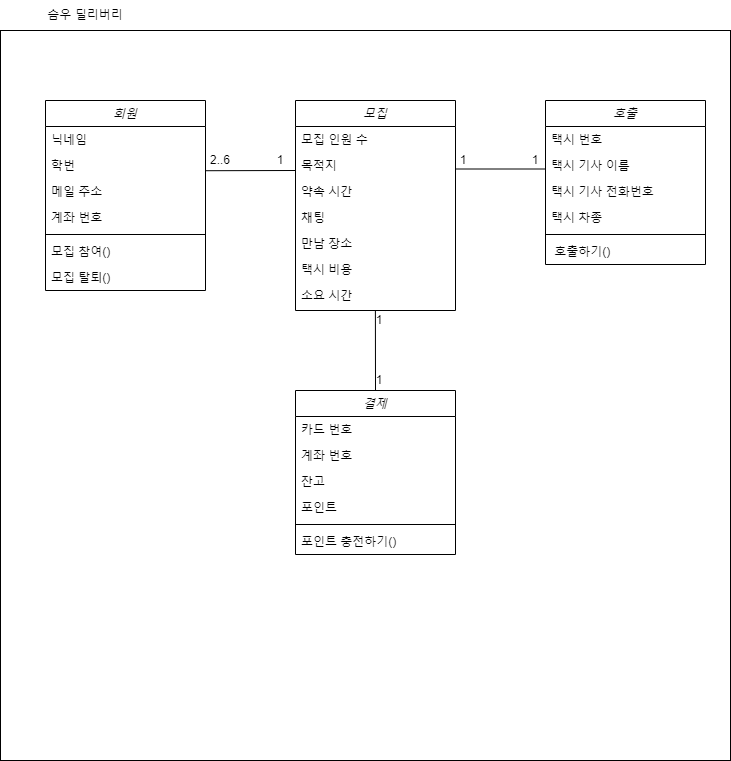

The diagram above was exported from draw.io. Its source (the exported page's mxGraphModel, read from the mxfile embedded in the PNG):
<mxGraphModel dx="1274" dy="736" grid="1" gridSize="10" guides="1" tooltips="1" connect="1" arrows="1" fold="1" page="1" pageScale="1" pageWidth="827" pageHeight="1169" math="0" shadow="0">
  <root>
    <mxCell id="WIyWlLk6GJQsqaUBKTNV-0" />
    <mxCell id="WIyWlLk6GJQsqaUBKTNV-1" parent="WIyWlLk6GJQsqaUBKTNV-0" />
    <mxCell id="zkfFHV4jXpPFQw0GAbJ--0" value="회원" style="swimlane;fontStyle=2;align=center;verticalAlign=top;childLayout=stackLayout;horizontal=1;startSize=26;horizontalStack=0;resizeParent=1;resizeLast=0;collapsible=1;marginBottom=0;rounded=0;shadow=0;strokeWidth=1;" parent="WIyWlLk6GJQsqaUBKTNV-1" vertex="1">
      <mxGeometry x="70" y="110" width="160" height="190" as="geometry">
        <mxRectangle x="230" y="140" width="160" height="26" as="alternateBounds" />
      </mxGeometry>
    </mxCell>
    <mxCell id="zkfFHV4jXpPFQw0GAbJ--1" value="닉네임" style="text;align=left;verticalAlign=top;spacingLeft=4;spacingRight=4;overflow=hidden;rotatable=0;points=[[0,0.5],[1,0.5]];portConstraint=eastwest;" parent="zkfFHV4jXpPFQw0GAbJ--0" vertex="1">
      <mxGeometry y="26" width="160" height="26" as="geometry" />
    </mxCell>
    <mxCell id="zkfFHV4jXpPFQw0GAbJ--2" value="학번" style="text;align=left;verticalAlign=top;spacingLeft=4;spacingRight=4;overflow=hidden;rotatable=0;points=[[0,0.5],[1,0.5]];portConstraint=eastwest;rounded=0;shadow=0;html=0;" parent="zkfFHV4jXpPFQw0GAbJ--0" vertex="1">
      <mxGeometry y="52" width="160" height="26" as="geometry" />
    </mxCell>
    <mxCell id="OhFCBUpbI7AM9ym83kT5-22" value="메일 주소" style="text;align=left;verticalAlign=top;spacingLeft=4;spacingRight=4;overflow=hidden;rotatable=0;points=[[0,0.5],[1,0.5]];portConstraint=eastwest;rounded=0;shadow=0;html=0;" parent="zkfFHV4jXpPFQw0GAbJ--0" vertex="1">
      <mxGeometry y="78" width="160" height="26" as="geometry" />
    </mxCell>
    <mxCell id="zkfFHV4jXpPFQw0GAbJ--3" value="계좌 번호" style="text;align=left;verticalAlign=top;spacingLeft=4;spacingRight=4;overflow=hidden;rotatable=0;points=[[0,0.5],[1,0.5]];portConstraint=eastwest;rounded=0;shadow=0;html=0;" parent="zkfFHV4jXpPFQw0GAbJ--0" vertex="1">
      <mxGeometry y="104" width="160" height="26" as="geometry" />
    </mxCell>
    <mxCell id="zkfFHV4jXpPFQw0GAbJ--4" value="" style="line;html=1;strokeWidth=1;align=left;verticalAlign=middle;spacingTop=-1;spacingLeft=3;spacingRight=3;rotatable=0;labelPosition=right;points=[];portConstraint=eastwest;" parent="zkfFHV4jXpPFQw0GAbJ--0" vertex="1">
      <mxGeometry y="130" width="160" height="8" as="geometry" />
    </mxCell>
    <mxCell id="zkfFHV4jXpPFQw0GAbJ--5" value="모집 참여()&#10;" style="text;align=left;verticalAlign=top;spacingLeft=4;spacingRight=4;overflow=hidden;rotatable=0;points=[[0,0.5],[1,0.5]];portConstraint=eastwest;" parent="zkfFHV4jXpPFQw0GAbJ--0" vertex="1">
      <mxGeometry y="138" width="160" height="26" as="geometry" />
    </mxCell>
    <mxCell id="OhFCBUpbI7AM9ym83kT5-30" value="모집 탈퇴()&#10;" style="text;align=left;verticalAlign=top;spacingLeft=4;spacingRight=4;overflow=hidden;rotatable=0;points=[[0,0.5],[1,0.5]];portConstraint=eastwest;" parent="zkfFHV4jXpPFQw0GAbJ--0" vertex="1">
      <mxGeometry y="164" width="160" height="26" as="geometry" />
    </mxCell>
    <mxCell id="OhFCBUpbI7AM9ym83kT5-0" value="모집" style="swimlane;fontStyle=2;align=center;verticalAlign=top;childLayout=stackLayout;horizontal=1;startSize=26;horizontalStack=0;resizeParent=1;resizeLast=0;collapsible=1;marginBottom=0;rounded=0;shadow=0;strokeWidth=1;" parent="WIyWlLk6GJQsqaUBKTNV-1" vertex="1">
      <mxGeometry x="320" y="110" width="160" height="210" as="geometry">
        <mxRectangle x="230" y="140" width="160" height="26" as="alternateBounds" />
      </mxGeometry>
    </mxCell>
    <mxCell id="OhFCBUpbI7AM9ym83kT5-1" value="모집 인원 수" style="text;align=left;verticalAlign=top;spacingLeft=4;spacingRight=4;overflow=hidden;rotatable=0;points=[[0,0.5],[1,0.5]];portConstraint=eastwest;" parent="OhFCBUpbI7AM9ym83kT5-0" vertex="1">
      <mxGeometry y="26" width="160" height="26" as="geometry" />
    </mxCell>
    <mxCell id="OhFCBUpbI7AM9ym83kT5-2" value="목적지" style="text;align=left;verticalAlign=top;spacingLeft=4;spacingRight=4;overflow=hidden;rotatable=0;points=[[0,0.5],[1,0.5]];portConstraint=eastwest;rounded=0;shadow=0;html=0;" parent="OhFCBUpbI7AM9ym83kT5-0" vertex="1">
      <mxGeometry y="52" width="160" height="26" as="geometry" />
    </mxCell>
    <mxCell id="OhFCBUpbI7AM9ym83kT5-3" value="약속 시간" style="text;align=left;verticalAlign=top;spacingLeft=4;spacingRight=4;overflow=hidden;rotatable=0;points=[[0,0.5],[1,0.5]];portConstraint=eastwest;rounded=0;shadow=0;html=0;" parent="OhFCBUpbI7AM9ym83kT5-0" vertex="1">
      <mxGeometry y="78" width="160" height="26" as="geometry" />
    </mxCell>
    <mxCell id="OhFCBUpbI7AM9ym83kT5-24" value="채팅" style="text;align=left;verticalAlign=top;spacingLeft=4;spacingRight=4;overflow=hidden;rotatable=0;points=[[0,0.5],[1,0.5]];portConstraint=eastwest;rounded=0;shadow=0;html=0;" parent="OhFCBUpbI7AM9ym83kT5-0" vertex="1">
      <mxGeometry y="104" width="160" height="26" as="geometry" />
    </mxCell>
    <mxCell id="OhFCBUpbI7AM9ym83kT5-25" value="만남 장소" style="text;align=left;verticalAlign=top;spacingLeft=4;spacingRight=4;overflow=hidden;rotatable=0;points=[[0,0.5],[1,0.5]];portConstraint=eastwest;rounded=0;shadow=0;html=0;" parent="OhFCBUpbI7AM9ym83kT5-0" vertex="1">
      <mxGeometry y="130" width="160" height="26" as="geometry" />
    </mxCell>
    <mxCell id="OhFCBUpbI7AM9ym83kT5-26" value="택시 비용" style="text;align=left;verticalAlign=top;spacingLeft=4;spacingRight=4;overflow=hidden;rotatable=0;points=[[0,0.5],[1,0.5]];portConstraint=eastwest;rounded=0;shadow=0;html=0;" parent="OhFCBUpbI7AM9ym83kT5-0" vertex="1">
      <mxGeometry y="156" width="160" height="26" as="geometry" />
    </mxCell>
    <mxCell id="OhFCBUpbI7AM9ym83kT5-27" value="소요 시간" style="text;align=left;verticalAlign=top;spacingLeft=4;spacingRight=4;overflow=hidden;rotatable=0;points=[[0,0.5],[1,0.5]];portConstraint=eastwest;rounded=0;shadow=0;html=0;" parent="OhFCBUpbI7AM9ym83kT5-0" vertex="1">
      <mxGeometry y="182" width="160" height="26" as="geometry" />
    </mxCell>
    <mxCell id="OhFCBUpbI7AM9ym83kT5-6" value="호출" style="swimlane;fontStyle=2;align=center;verticalAlign=top;childLayout=stackLayout;horizontal=1;startSize=26;horizontalStack=0;resizeParent=1;resizeLast=0;collapsible=1;marginBottom=0;rounded=0;shadow=0;strokeWidth=1;" parent="WIyWlLk6GJQsqaUBKTNV-1" vertex="1">
      <mxGeometry x="570" y="110" width="160" height="164" as="geometry">
        <mxRectangle x="230" y="140" width="160" height="26" as="alternateBounds" />
      </mxGeometry>
    </mxCell>
    <mxCell id="OhFCBUpbI7AM9ym83kT5-7" value="택시 번호" style="text;align=left;verticalAlign=top;spacingLeft=4;spacingRight=4;overflow=hidden;rotatable=0;points=[[0,0.5],[1,0.5]];portConstraint=eastwest;" parent="OhFCBUpbI7AM9ym83kT5-6" vertex="1">
      <mxGeometry y="26" width="160" height="26" as="geometry" />
    </mxCell>
    <mxCell id="OhFCBUpbI7AM9ym83kT5-8" value="택시 기사 이름" style="text;align=left;verticalAlign=top;spacingLeft=4;spacingRight=4;overflow=hidden;rotatable=0;points=[[0,0.5],[1,0.5]];portConstraint=eastwest;rounded=0;shadow=0;html=0;" parent="OhFCBUpbI7AM9ym83kT5-6" vertex="1">
      <mxGeometry y="52" width="160" height="26" as="geometry" />
    </mxCell>
    <mxCell id="OhFCBUpbI7AM9ym83kT5-9" value="택시 기사 전화번호" style="text;align=left;verticalAlign=top;spacingLeft=4;spacingRight=4;overflow=hidden;rotatable=0;points=[[0,0.5],[1,0.5]];portConstraint=eastwest;rounded=0;shadow=0;html=0;" parent="OhFCBUpbI7AM9ym83kT5-6" vertex="1">
      <mxGeometry y="78" width="160" height="26" as="geometry" />
    </mxCell>
    <mxCell id="OhFCBUpbI7AM9ym83kT5-29" value="택시 차종" style="text;align=left;verticalAlign=top;spacingLeft=4;spacingRight=4;overflow=hidden;rotatable=0;points=[[0,0.5],[1,0.5]];portConstraint=eastwest;rounded=0;shadow=0;html=0;" parent="OhFCBUpbI7AM9ym83kT5-6" vertex="1">
      <mxGeometry y="104" width="160" height="26" as="geometry" />
    </mxCell>
    <mxCell id="OhFCBUpbI7AM9ym83kT5-10" value="" style="line;html=1;strokeWidth=1;align=left;verticalAlign=middle;spacingTop=-1;spacingLeft=3;spacingRight=3;rotatable=0;labelPosition=right;points=[];portConstraint=eastwest;" parent="OhFCBUpbI7AM9ym83kT5-6" vertex="1">
      <mxGeometry y="130" width="160" height="8" as="geometry" />
    </mxCell>
    <mxCell id="OhFCBUpbI7AM9ym83kT5-11" value=" 호출하기()" style="text;align=left;verticalAlign=top;spacingLeft=4;spacingRight=4;overflow=hidden;rotatable=0;points=[[0,0.5],[1,0.5]];portConstraint=eastwest;" parent="OhFCBUpbI7AM9ym83kT5-6" vertex="1">
      <mxGeometry y="138" width="160" height="26" as="geometry" />
    </mxCell>
    <mxCell id="OhFCBUpbI7AM9ym83kT5-12" value="결제" style="swimlane;fontStyle=2;align=center;verticalAlign=top;childLayout=stackLayout;horizontal=1;startSize=26;horizontalStack=0;resizeParent=1;resizeLast=0;collapsible=1;marginBottom=0;rounded=0;shadow=0;strokeWidth=1;" parent="WIyWlLk6GJQsqaUBKTNV-1" vertex="1">
      <mxGeometry x="320" y="400" width="160" height="164" as="geometry">
        <mxRectangle x="230" y="140" width="160" height="26" as="alternateBounds" />
      </mxGeometry>
    </mxCell>
    <mxCell id="OhFCBUpbI7AM9ym83kT5-13" value="카드 번호" style="text;align=left;verticalAlign=top;spacingLeft=4;spacingRight=4;overflow=hidden;rotatable=0;points=[[0,0.5],[1,0.5]];portConstraint=eastwest;" parent="OhFCBUpbI7AM9ym83kT5-12" vertex="1">
      <mxGeometry y="26" width="160" height="26" as="geometry" />
    </mxCell>
    <mxCell id="OhFCBUpbI7AM9ym83kT5-14" value="계좌 번호" style="text;align=left;verticalAlign=top;spacingLeft=4;spacingRight=4;overflow=hidden;rotatable=0;points=[[0,0.5],[1,0.5]];portConstraint=eastwest;rounded=0;shadow=0;html=0;" parent="OhFCBUpbI7AM9ym83kT5-12" vertex="1">
      <mxGeometry y="52" width="160" height="26" as="geometry" />
    </mxCell>
    <mxCell id="OhFCBUpbI7AM9ym83kT5-28" value="잔고" style="text;align=left;verticalAlign=top;spacingLeft=4;spacingRight=4;overflow=hidden;rotatable=0;points=[[0,0.5],[1,0.5]];portConstraint=eastwest;rounded=0;shadow=0;html=0;" parent="OhFCBUpbI7AM9ym83kT5-12" vertex="1">
      <mxGeometry y="78" width="160" height="26" as="geometry" />
    </mxCell>
    <mxCell id="OhFCBUpbI7AM9ym83kT5-15" value="포인트" style="text;align=left;verticalAlign=top;spacingLeft=4;spacingRight=4;overflow=hidden;rotatable=0;points=[[0,0.5],[1,0.5]];portConstraint=eastwest;rounded=0;shadow=0;html=0;" parent="OhFCBUpbI7AM9ym83kT5-12" vertex="1">
      <mxGeometry y="104" width="160" height="26" as="geometry" />
    </mxCell>
    <mxCell id="OhFCBUpbI7AM9ym83kT5-16" value="" style="line;html=1;strokeWidth=1;align=left;verticalAlign=middle;spacingTop=-1;spacingLeft=3;spacingRight=3;rotatable=0;labelPosition=right;points=[];portConstraint=eastwest;" parent="OhFCBUpbI7AM9ym83kT5-12" vertex="1">
      <mxGeometry y="130" width="160" height="8" as="geometry" />
    </mxCell>
    <mxCell id="OhFCBUpbI7AM9ym83kT5-17" value="포인트 충전하기()" style="text;align=left;verticalAlign=top;spacingLeft=4;spacingRight=4;overflow=hidden;rotatable=0;points=[[0,0.5],[1,0.5]];portConstraint=eastwest;" parent="OhFCBUpbI7AM9ym83kT5-12" vertex="1">
      <mxGeometry y="138" width="160" height="26" as="geometry" />
    </mxCell>
    <mxCell id="OhFCBUpbI7AM9ym83kT5-18" value="" style="endArrow=none;html=1;rounded=0;exitX=1;exitY=0.701;exitDx=0;exitDy=0;exitPerimeter=0;" parent="WIyWlLk6GJQsqaUBKTNV-1" source="zkfFHV4jXpPFQw0GAbJ--2" edge="1">
      <mxGeometry width="50" height="50" relative="1" as="geometry">
        <mxPoint x="270" y="230" as="sourcePoint" />
        <mxPoint x="320" y="180" as="targetPoint" />
      </mxGeometry>
    </mxCell>
    <mxCell id="OhFCBUpbI7AM9ym83kT5-20" value="" style="endArrow=none;html=1;rounded=0;exitX=1;exitY=0.701;exitDx=0;exitDy=0;exitPerimeter=0;" parent="WIyWlLk6GJQsqaUBKTNV-1" edge="1">
      <mxGeometry width="50" height="50" relative="1" as="geometry">
        <mxPoint x="480" y="178.5" as="sourcePoint" />
        <mxPoint x="570" y="178.5" as="targetPoint" />
      </mxGeometry>
    </mxCell>
    <mxCell id="OhFCBUpbI7AM9ym83kT5-21" value="" style="endArrow=none;html=1;rounded=0;entryX=0.502;entryY=1.019;entryDx=0;entryDy=0;entryPerimeter=0;exitX=0.5;exitY=0;exitDx=0;exitDy=0;" parent="WIyWlLk6GJQsqaUBKTNV-1" source="OhFCBUpbI7AM9ym83kT5-12" edge="1">
      <mxGeometry width="50" height="50" relative="1" as="geometry">
        <mxPoint x="399.58" y="397.51" as="sourcePoint" />
        <mxPoint x="399.90000000000003" y="320.004" as="targetPoint" />
        <Array as="points" />
      </mxGeometry>
    </mxCell>
    <mxCell id="OhFCBUpbI7AM9ym83kT5-31" value="2..6" style="text;html=1;strokeColor=none;fillColor=none;align=center;verticalAlign=middle;whiteSpace=wrap;rounded=0;" parent="WIyWlLk6GJQsqaUBKTNV-1" vertex="1">
      <mxGeometry x="230" y="160" width="30" height="20" as="geometry" />
    </mxCell>
    <mxCell id="OhFCBUpbI7AM9ym83kT5-32" value="1" style="text;html=1;strokeColor=none;fillColor=none;align=center;verticalAlign=middle;whiteSpace=wrap;rounded=0;" parent="WIyWlLk6GJQsqaUBKTNV-1" vertex="1">
      <mxGeometry x="290" y="160" width="30" height="20" as="geometry" />
    </mxCell>
    <mxCell id="OhFCBUpbI7AM9ym83kT5-33" value="1" style="text;html=1;strokeColor=none;fillColor=none;align=center;verticalAlign=middle;whiteSpace=wrap;rounded=0;" parent="WIyWlLk6GJQsqaUBKTNV-1" vertex="1">
      <mxGeometry x="478" y="160" width="20" height="20" as="geometry" />
    </mxCell>
    <mxCell id="OhFCBUpbI7AM9ym83kT5-34" value="1" style="text;html=1;strokeColor=none;fillColor=none;align=center;verticalAlign=middle;whiteSpace=wrap;rounded=0;" parent="WIyWlLk6GJQsqaUBKTNV-1" vertex="1">
      <mxGeometry x="550" y="160" width="20" height="20" as="geometry" />
    </mxCell>
    <mxCell id="OhFCBUpbI7AM9ym83kT5-35" value="1" style="text;html=1;strokeColor=none;fillColor=none;align=center;verticalAlign=middle;whiteSpace=wrap;rounded=0;" parent="WIyWlLk6GJQsqaUBKTNV-1" vertex="1">
      <mxGeometry x="394" y="320" width="20" height="20" as="geometry" />
    </mxCell>
    <mxCell id="OhFCBUpbI7AM9ym83kT5-36" value="1" style="text;html=1;strokeColor=none;fillColor=none;align=center;verticalAlign=middle;whiteSpace=wrap;rounded=0;" parent="WIyWlLk6GJQsqaUBKTNV-1" vertex="1">
      <mxGeometry x="394" y="380" width="20" height="20" as="geometry" />
    </mxCell>
    <mxCell id="TQqhKuVA22MczOz7BDlM-0" value="" style="whiteSpace=wrap;html=1;aspect=fixed;fillColor=none;" vertex="1" parent="WIyWlLk6GJQsqaUBKTNV-1">
      <mxGeometry x="25" y="40" width="730" height="730" as="geometry" />
    </mxCell>
    <mxCell id="TQqhKuVA22MczOz7BDlM-1" value="슴우 딜리버리" style="text;html=1;strokeColor=none;fillColor=none;align=center;verticalAlign=middle;whiteSpace=wrap;rounded=0;" vertex="1" parent="WIyWlLk6GJQsqaUBKTNV-1">
      <mxGeometry x="40" y="10" width="140" height="30" as="geometry" />
    </mxCell>
  </root>
</mxGraphModel>